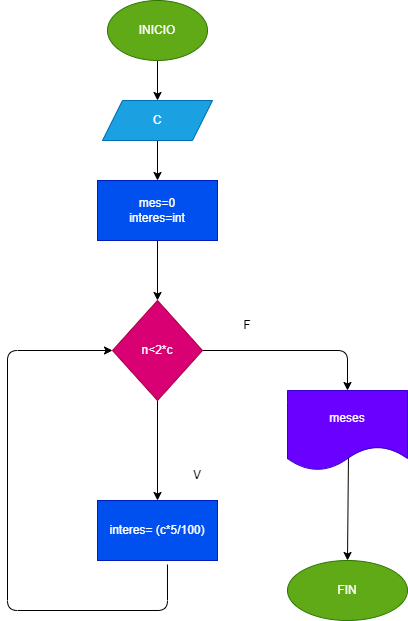

The diagram above was exported from draw.io. Its source (the exported page's mxGraphModel, read from the mxfile embedded in the PNG):
<mxGraphModel dx="1118" dy="529" grid="1" gridSize="10" guides="1" tooltips="1" connect="1" arrows="1" fold="1" page="1" pageScale="1" pageWidth="827" pageHeight="1169" math="0" shadow="0">
  <root>
    <mxCell id="0" />
    <mxCell id="1" parent="0" />
    <mxCell id="4" value="" style="edgeStyle=none;html=1;" edge="1" parent="1" source="2" target="3">
      <mxGeometry relative="1" as="geometry" />
    </mxCell>
    <mxCell id="2" value="INICIO" style="ellipse;whiteSpace=wrap;html=1;fillColor=#60a917;fontColor=#ffffff;strokeColor=#2D7600;" vertex="1" parent="1">
      <mxGeometry x="360" y="20" width="100" height="60" as="geometry" />
    </mxCell>
    <mxCell id="6" value="" style="edgeStyle=none;html=1;" edge="1" parent="1" source="3" target="5">
      <mxGeometry relative="1" as="geometry" />
    </mxCell>
    <mxCell id="3" value="C" style="shape=parallelogram;perimeter=parallelogramPerimeter;whiteSpace=wrap;html=1;fixedSize=1;fillColor=#1ba1e2;fontColor=#ffffff;strokeColor=#006EAF;" vertex="1" parent="1">
      <mxGeometry x="355" y="120" width="110" height="40" as="geometry" />
    </mxCell>
    <mxCell id="8" value="" style="edgeStyle=none;html=1;" edge="1" parent="1" source="5" target="7">
      <mxGeometry relative="1" as="geometry" />
    </mxCell>
    <mxCell id="5" value="mes=0&lt;br&gt;interes=int" style="whiteSpace=wrap;html=1;fillColor=#0050ef;fontColor=#ffffff;strokeColor=#001DBC;" vertex="1" parent="1">
      <mxGeometry x="350" y="200" width="120" height="60" as="geometry" />
    </mxCell>
    <mxCell id="10" value="" style="edgeStyle=none;html=1;" edge="1" parent="1" source="7" target="9">
      <mxGeometry relative="1" as="geometry">
        <Array as="points">
          <mxPoint x="600" y="370" />
        </Array>
      </mxGeometry>
    </mxCell>
    <mxCell id="14" value="" style="edgeStyle=none;html=1;" edge="1" parent="1" source="7" target="13">
      <mxGeometry relative="1" as="geometry" />
    </mxCell>
    <mxCell id="7" value="n&amp;lt;2*c" style="rhombus;whiteSpace=wrap;html=1;fillColor=#d80073;fontColor=#ffffff;strokeColor=#A50040;" vertex="1" parent="1">
      <mxGeometry x="365" y="320" width="90" height="100" as="geometry" />
    </mxCell>
    <mxCell id="12" value="" style="edgeStyle=none;html=1;exitX=0.508;exitY=0.825;exitDx=0;exitDy=0;exitPerimeter=0;" edge="1" parent="1" source="9" target="11">
      <mxGeometry relative="1" as="geometry">
        <Array as="points" />
      </mxGeometry>
    </mxCell>
    <mxCell id="9" value="meses" style="shape=document;whiteSpace=wrap;html=1;boundedLbl=1;fillColor=#6a00ff;fontColor=#ffffff;strokeColor=#3700CC;" vertex="1" parent="1">
      <mxGeometry x="540" y="410" width="120" height="80" as="geometry" />
    </mxCell>
    <mxCell id="11" value="FIN" style="ellipse;whiteSpace=wrap;html=1;fillColor=#60a917;fontColor=#ffffff;strokeColor=#2D7600;" vertex="1" parent="1">
      <mxGeometry x="540" y="580" width="120" height="60" as="geometry" />
    </mxCell>
    <mxCell id="15" style="edgeStyle=none;html=1;entryX=0;entryY=0.5;entryDx=0;entryDy=0;exitX=0.583;exitY=1.067;exitDx=0;exitDy=0;exitPerimeter=0;" edge="1" parent="1" source="13" target="7">
      <mxGeometry relative="1" as="geometry">
        <mxPoint x="400" y="651" as="targetPoint" />
        <mxPoint x="390" y="640" as="sourcePoint" />
        <Array as="points">
          <mxPoint x="420" y="630" />
          <mxPoint x="260" y="630" />
          <mxPoint x="260" y="370" />
        </Array>
      </mxGeometry>
    </mxCell>
    <mxCell id="13" value="interes= (c*5/100)" style="whiteSpace=wrap;html=1;fillColor=#0050ef;fontColor=#ffffff;strokeColor=#001DBC;" vertex="1" parent="1">
      <mxGeometry x="350" y="520" width="120" height="60" as="geometry" />
    </mxCell>
    <mxCell id="16" value="V" style="text;html=1;strokeColor=none;fillColor=none;align=center;verticalAlign=middle;whiteSpace=wrap;rounded=0;" vertex="1" parent="1">
      <mxGeometry x="420" y="480" width="60" height="30" as="geometry" />
    </mxCell>
    <mxCell id="17" value="F" style="text;html=1;strokeColor=none;fillColor=none;align=center;verticalAlign=middle;whiteSpace=wrap;rounded=0;" vertex="1" parent="1">
      <mxGeometry x="470" y="330" width="60" height="30" as="geometry" />
    </mxCell>
  </root>
</mxGraphModel>